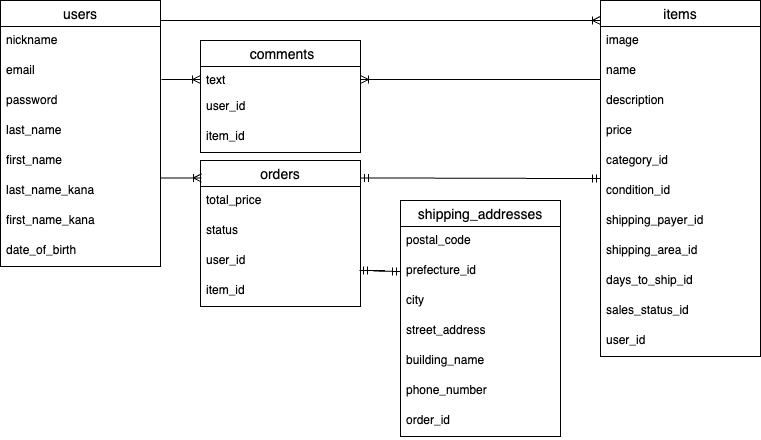

The diagram above was exported from draw.io. Its source (the exported page's mxGraphModel, read from the mxfile embedded in the PNG):
<mxGraphModel dx="1400" dy="558" grid="1" gridSize="10" guides="1" tooltips="1" connect="1" arrows="1" fold="1" page="1" pageScale="1" pageWidth="827" pageHeight="1169" math="0" shadow="0">
  <root>
    <mxCell id="0" />
    <mxCell id="1" parent="0" />
    <mxCell id="2" value="users" style="swimlane;fontStyle=0;childLayout=stackLayout;horizontal=1;startSize=26;horizontalStack=0;resizeParent=1;resizeParentMax=0;resizeLast=0;collapsible=1;marginBottom=0;align=center;fontSize=14;" parent="1" vertex="1">
      <mxGeometry x="40" y="80" width="160" height="266" as="geometry" />
    </mxCell>
    <mxCell id="3" value="nickname" style="text;strokeColor=none;fillColor=none;spacingLeft=4;spacingRight=4;overflow=hidden;rotatable=0;points=[[0,0.5],[1,0.5]];portConstraint=eastwest;fontSize=12;whiteSpace=wrap;html=1;" parent="2" vertex="1">
      <mxGeometry y="26" width="160" height="30" as="geometry" />
    </mxCell>
    <mxCell id="4" value="email" style="text;strokeColor=none;fillColor=none;spacingLeft=4;spacingRight=4;overflow=hidden;rotatable=0;points=[[0,0.5],[1,0.5]];portConstraint=eastwest;fontSize=12;whiteSpace=wrap;html=1;" parent="2" vertex="1">
      <mxGeometry y="56" width="160" height="30" as="geometry" />
    </mxCell>
    <mxCell id="5" value="password" style="text;strokeColor=none;fillColor=none;spacingLeft=4;spacingRight=4;overflow=hidden;rotatable=0;points=[[0,0.5],[1,0.5]];portConstraint=eastwest;fontSize=12;whiteSpace=wrap;html=1;" parent="2" vertex="1">
      <mxGeometry y="86" width="160" height="30" as="geometry" />
    </mxCell>
    <mxCell id="7" value="last_name" style="text;strokeColor=none;fillColor=none;spacingLeft=4;spacingRight=4;overflow=hidden;rotatable=0;points=[[0,0.5],[1,0.5]];portConstraint=eastwest;fontSize=12;whiteSpace=wrap;html=1;" parent="2" vertex="1">
      <mxGeometry y="116" width="160" height="30" as="geometry" />
    </mxCell>
    <mxCell id="17" value="first_name" style="text;strokeColor=none;fillColor=none;spacingLeft=4;spacingRight=4;overflow=hidden;rotatable=0;points=[[0,0.5],[1,0.5]];portConstraint=eastwest;fontSize=12;whiteSpace=wrap;html=1;" vertex="1" parent="2">
      <mxGeometry y="146" width="160" height="30" as="geometry" />
    </mxCell>
    <mxCell id="12" value="last_name_kana" style="text;strokeColor=none;fillColor=none;spacingLeft=4;spacingRight=4;overflow=hidden;rotatable=0;points=[[0,0.5],[1,0.5]];portConstraint=eastwest;fontSize=12;whiteSpace=wrap;html=1;" parent="2" vertex="1">
      <mxGeometry y="176" width="160" height="30" as="geometry" />
    </mxCell>
    <mxCell id="13" value="first_name_kana" style="text;strokeColor=none;fillColor=none;spacingLeft=4;spacingRight=4;overflow=hidden;rotatable=0;points=[[0,0.5],[1,0.5]];portConstraint=eastwest;fontSize=12;whiteSpace=wrap;html=1;" parent="2" vertex="1">
      <mxGeometry y="206" width="160" height="30" as="geometry" />
    </mxCell>
    <mxCell id="18" value="date_of_birth" style="text;strokeColor=none;fillColor=none;spacingLeft=4;spacingRight=4;overflow=hidden;rotatable=0;points=[[0,0.5],[1,0.5]];portConstraint=eastwest;fontSize=12;whiteSpace=wrap;html=1;" vertex="1" parent="2">
      <mxGeometry y="236" width="160" height="30" as="geometry" />
    </mxCell>
    <mxCell id="8" value="items" style="swimlane;fontStyle=0;childLayout=stackLayout;horizontal=1;startSize=26;horizontalStack=0;resizeParent=1;resizeParentMax=0;resizeLast=0;collapsible=1;marginBottom=0;align=center;fontSize=14;" parent="1" vertex="1">
      <mxGeometry x="640" y="80" width="160" height="356" as="geometry" />
    </mxCell>
    <mxCell id="9" value="image" style="text;strokeColor=none;fillColor=none;spacingLeft=4;spacingRight=4;overflow=hidden;rotatable=0;points=[[0,0.5],[1,0.5]];portConstraint=eastwest;fontSize=12;whiteSpace=wrap;html=1;" parent="8" vertex="1">
      <mxGeometry y="26" width="160" height="30" as="geometry" />
    </mxCell>
    <mxCell id="10" value="name" style="text;strokeColor=none;fillColor=none;spacingLeft=4;spacingRight=4;overflow=hidden;rotatable=0;points=[[0,0.5],[1,0.5]];portConstraint=eastwest;fontSize=12;whiteSpace=wrap;html=1;" parent="8" vertex="1">
      <mxGeometry y="56" width="160" height="30" as="geometry" />
    </mxCell>
    <mxCell id="11" value="description" style="text;strokeColor=none;fillColor=none;spacingLeft=4;spacingRight=4;overflow=hidden;rotatable=0;points=[[0,0.5],[1,0.5]];portConstraint=eastwest;fontSize=12;whiteSpace=wrap;html=1;" parent="8" vertex="1">
      <mxGeometry y="86" width="160" height="30" as="geometry" />
    </mxCell>
    <mxCell id="14" value="price" style="text;strokeColor=none;fillColor=none;spacingLeft=4;spacingRight=4;overflow=hidden;rotatable=0;points=[[0,0.5],[1,0.5]];portConstraint=eastwest;fontSize=12;whiteSpace=wrap;html=1;" parent="8" vertex="1">
      <mxGeometry y="116" width="160" height="30" as="geometry" />
    </mxCell>
    <mxCell id="15" value="category_id" style="text;strokeColor=none;fillColor=none;spacingLeft=4;spacingRight=4;overflow=hidden;rotatable=0;points=[[0,0.5],[1,0.5]];portConstraint=eastwest;fontSize=12;whiteSpace=wrap;html=1;" parent="8" vertex="1">
      <mxGeometry y="146" width="160" height="30" as="geometry" />
    </mxCell>
    <mxCell id="16" value="condition_id" style="text;strokeColor=none;fillColor=none;spacingLeft=4;spacingRight=4;overflow=hidden;rotatable=0;points=[[0,0.5],[1,0.5]];portConstraint=eastwest;fontSize=12;whiteSpace=wrap;html=1;" parent="8" vertex="1">
      <mxGeometry y="176" width="160" height="30" as="geometry" />
    </mxCell>
    <mxCell id="19" value="shipping_payer_id" style="text;strokeColor=none;fillColor=none;spacingLeft=4;spacingRight=4;overflow=hidden;rotatable=0;points=[[0,0.5],[1,0.5]];portConstraint=eastwest;fontSize=12;whiteSpace=wrap;html=1;" vertex="1" parent="8">
      <mxGeometry y="206" width="160" height="30" as="geometry" />
    </mxCell>
    <mxCell id="20" value="shipping_area_id" style="text;strokeColor=none;fillColor=none;spacingLeft=4;spacingRight=4;overflow=hidden;rotatable=0;points=[[0,0.5],[1,0.5]];portConstraint=eastwest;fontSize=12;whiteSpace=wrap;html=1;" vertex="1" parent="8">
      <mxGeometry y="236" width="160" height="30" as="geometry" />
    </mxCell>
    <mxCell id="21" value="days_to_ship_id" style="text;strokeColor=none;fillColor=none;spacingLeft=4;spacingRight=4;overflow=hidden;rotatable=0;points=[[0,0.5],[1,0.5]];portConstraint=eastwest;fontSize=12;whiteSpace=wrap;html=1;" vertex="1" parent="8">
      <mxGeometry y="266" width="160" height="30" as="geometry" />
    </mxCell>
    <mxCell id="22" value="sales_status_id" style="text;strokeColor=none;fillColor=none;spacingLeft=4;spacingRight=4;overflow=hidden;rotatable=0;points=[[0,0.5],[1,0.5]];portConstraint=eastwest;fontSize=12;whiteSpace=wrap;html=1;" vertex="1" parent="8">
      <mxGeometry y="296" width="160" height="30" as="geometry" />
    </mxCell>
    <mxCell id="23" value="user_id" style="text;strokeColor=none;fillColor=none;spacingLeft=4;spacingRight=4;overflow=hidden;rotatable=0;points=[[0,0.5],[1,0.5]];portConstraint=eastwest;fontSize=12;whiteSpace=wrap;html=1;" vertex="1" parent="8">
      <mxGeometry y="326" width="160" height="30" as="geometry" />
    </mxCell>
    <mxCell id="24" value="orders" style="swimlane;fontStyle=0;childLayout=stackLayout;horizontal=1;startSize=26;horizontalStack=0;resizeParent=1;resizeParentMax=0;resizeLast=0;collapsible=1;marginBottom=0;align=center;fontSize=14;" vertex="1" parent="1">
      <mxGeometry x="240" y="240" width="160" height="146" as="geometry" />
    </mxCell>
    <mxCell id="25" value="total_price" style="text;strokeColor=none;fillColor=none;spacingLeft=4;spacingRight=4;overflow=hidden;rotatable=0;points=[[0,0.5],[1,0.5]];portConstraint=eastwest;fontSize=12;whiteSpace=wrap;html=1;" vertex="1" parent="24">
      <mxGeometry y="26" width="160" height="30" as="geometry" />
    </mxCell>
    <mxCell id="26" value="status" style="text;strokeColor=none;fillColor=none;spacingLeft=4;spacingRight=4;overflow=hidden;rotatable=0;points=[[0,0.5],[1,0.5]];portConstraint=eastwest;fontSize=12;whiteSpace=wrap;html=1;" vertex="1" parent="24">
      <mxGeometry y="56" width="160" height="30" as="geometry" />
    </mxCell>
    <mxCell id="28" value="user_id" style="text;strokeColor=none;fillColor=none;spacingLeft=4;spacingRight=4;overflow=hidden;rotatable=0;points=[[0,0.5],[1,0.5]];portConstraint=eastwest;fontSize=12;whiteSpace=wrap;html=1;" vertex="1" parent="24">
      <mxGeometry y="86" width="160" height="30" as="geometry" />
    </mxCell>
    <mxCell id="27" value="item_id" style="text;strokeColor=none;fillColor=none;spacingLeft=4;spacingRight=4;overflow=hidden;rotatable=0;points=[[0,0.5],[1,0.5]];portConstraint=eastwest;fontSize=12;whiteSpace=wrap;html=1;" vertex="1" parent="24">
      <mxGeometry y="116" width="160" height="30" as="geometry" />
    </mxCell>
    <mxCell id="29" value="shipping_addresses" style="swimlane;fontStyle=0;childLayout=stackLayout;horizontal=1;startSize=26;horizontalStack=0;resizeParent=1;resizeParentMax=0;resizeLast=0;collapsible=1;marginBottom=0;align=center;fontSize=14;" vertex="1" parent="1">
      <mxGeometry x="440" y="280" width="160" height="236" as="geometry" />
    </mxCell>
    <mxCell id="30" value="postal_code" style="text;strokeColor=none;fillColor=none;spacingLeft=4;spacingRight=4;overflow=hidden;rotatable=0;points=[[0,0.5],[1,0.5]];portConstraint=eastwest;fontSize=12;whiteSpace=wrap;html=1;" vertex="1" parent="29">
      <mxGeometry y="26" width="160" height="30" as="geometry" />
    </mxCell>
    <mxCell id="31" value="prefecture_id" style="text;strokeColor=none;fillColor=none;spacingLeft=4;spacingRight=4;overflow=hidden;rotatable=0;points=[[0,0.5],[1,0.5]];portConstraint=eastwest;fontSize=12;whiteSpace=wrap;html=1;" vertex="1" parent="29">
      <mxGeometry y="56" width="160" height="30" as="geometry" />
    </mxCell>
    <mxCell id="32" value="city" style="text;strokeColor=none;fillColor=none;spacingLeft=4;spacingRight=4;overflow=hidden;rotatable=0;points=[[0,0.5],[1,0.5]];portConstraint=eastwest;fontSize=12;whiteSpace=wrap;html=1;" vertex="1" parent="29">
      <mxGeometry y="86" width="160" height="30" as="geometry" />
    </mxCell>
    <mxCell id="33" value="street_address" style="text;strokeColor=none;fillColor=none;spacingLeft=4;spacingRight=4;overflow=hidden;rotatable=0;points=[[0,0.5],[1,0.5]];portConstraint=eastwest;fontSize=12;whiteSpace=wrap;html=1;" vertex="1" parent="29">
      <mxGeometry y="116" width="160" height="30" as="geometry" />
    </mxCell>
    <mxCell id="34" value="building_name" style="text;strokeColor=none;fillColor=none;spacingLeft=4;spacingRight=4;overflow=hidden;rotatable=0;points=[[0,0.5],[1,0.5]];portConstraint=eastwest;fontSize=12;whiteSpace=wrap;html=1;" vertex="1" parent="29">
      <mxGeometry y="146" width="160" height="30" as="geometry" />
    </mxCell>
    <mxCell id="35" value="phone_number" style="text;strokeColor=none;fillColor=none;spacingLeft=4;spacingRight=4;overflow=hidden;rotatable=0;points=[[0,0.5],[1,0.5]];portConstraint=eastwest;fontSize=12;whiteSpace=wrap;html=1;" vertex="1" parent="29">
      <mxGeometry y="176" width="160" height="30" as="geometry" />
    </mxCell>
    <mxCell id="36" value="order_id" style="text;strokeColor=none;fillColor=none;spacingLeft=4;spacingRight=4;overflow=hidden;rotatable=0;points=[[0,0.5],[1,0.5]];portConstraint=eastwest;fontSize=12;whiteSpace=wrap;html=1;" vertex="1" parent="29">
      <mxGeometry y="206" width="160" height="30" as="geometry" />
    </mxCell>
    <mxCell id="37" value=" comments" style="swimlane;fontStyle=0;childLayout=stackLayout;horizontal=1;startSize=26;horizontalStack=0;resizeParent=1;resizeParentMax=0;resizeLast=0;collapsible=1;marginBottom=0;align=center;fontSize=14;" vertex="1" parent="1">
      <mxGeometry x="240" y="120" width="160" height="112" as="geometry" />
    </mxCell>
    <mxCell id="38" value="text" style="text;strokeColor=none;fillColor=none;spacingLeft=4;spacingRight=4;overflow=hidden;rotatable=0;points=[[0,0.5],[1,0.5]];portConstraint=eastwest;fontSize=12;whiteSpace=wrap;html=1;" vertex="1" parent="37">
      <mxGeometry y="26" width="160" height="26" as="geometry" />
    </mxCell>
    <mxCell id="39" value="user_id" style="text;strokeColor=none;fillColor=none;spacingLeft=4;spacingRight=4;overflow=hidden;rotatable=0;points=[[0,0.5],[1,0.5]];portConstraint=eastwest;fontSize=12;whiteSpace=wrap;html=1;" vertex="1" parent="37">
      <mxGeometry y="52" width="160" height="30" as="geometry" />
    </mxCell>
    <mxCell id="40" value="item_id" style="text;strokeColor=none;fillColor=none;spacingLeft=4;spacingRight=4;overflow=hidden;rotatable=0;points=[[0,0.5],[1,0.5]];portConstraint=eastwest;fontSize=12;whiteSpace=wrap;html=1;" vertex="1" parent="37">
      <mxGeometry y="82" width="160" height="30" as="geometry" />
    </mxCell>
    <mxCell id="41" value="" style="edgeStyle=entityRelationEdgeStyle;fontSize=12;html=1;endArrow=ERoneToMany;entryX=0;entryY=0.056;entryDx=0;entryDy=0;entryPerimeter=0;" edge="1" parent="1" target="8">
      <mxGeometry width="100" height="100" relative="1" as="geometry">
        <mxPoint x="200" y="100.01" as="sourcePoint" />
        <mxPoint x="520" y="100" as="targetPoint" />
        <Array as="points">
          <mxPoint x="260" y="70.01" />
          <mxPoint x="220" y="30.010000000000005" />
          <mxPoint x="340" y="20.010000000000005" />
        </Array>
      </mxGeometry>
    </mxCell>
    <mxCell id="44" value="" style="edgeStyle=entityRelationEdgeStyle;fontSize=12;html=1;endArrow=ERoneToMany;exitX=1.006;exitY=0.767;exitDx=0;exitDy=0;entryX=0;entryY=0.5;entryDx=0;entryDy=0;exitPerimeter=0;" edge="1" parent="1" source="4" target="38">
      <mxGeometry width="100" height="100" relative="1" as="geometry">
        <mxPoint x="290" y="300" as="sourcePoint" />
        <mxPoint x="390" y="200" as="targetPoint" />
        <Array as="points">
          <mxPoint x="410" y="270" />
          <mxPoint x="380" y="300" />
        </Array>
      </mxGeometry>
    </mxCell>
    <mxCell id="47" value="" style="edgeStyle=entityRelationEdgeStyle;fontSize=12;html=1;endArrow=ERoneToMany;exitX=0;exitY=0.767;exitDx=0;exitDy=0;exitPerimeter=0;entryX=1;entryY=0.5;entryDx=0;entryDy=0;" edge="1" parent="1" source="10" target="38">
      <mxGeometry width="100" height="100" relative="1" as="geometry">
        <mxPoint x="520" y="250" as="sourcePoint" />
        <mxPoint x="592" y="280" as="targetPoint" />
      </mxGeometry>
    </mxCell>
    <mxCell id="50" value="" style="edgeStyle=entityRelationEdgeStyle;fontSize=12;html=1;endArrow=ERoneToMany;exitX=0.994;exitY=0.8;exitDx=0;exitDy=0;exitPerimeter=0;" edge="1" parent="1">
      <mxGeometry width="100" height="100" relative="1" as="geometry">
        <mxPoint x="199.99999999999997" y="257.5" as="sourcePoint" />
        <mxPoint x="240.96" y="257.5" as="targetPoint" />
      </mxGeometry>
    </mxCell>
    <mxCell id="51" value="" style="edgeStyle=entityRelationEdgeStyle;fontSize=12;html=1;endArrow=ERmandOne;startArrow=ERmandOne;" edge="1" parent="1">
      <mxGeometry width="100" height="100" relative="1" as="geometry">
        <mxPoint x="400" y="257.5" as="sourcePoint" />
        <mxPoint x="640" y="258" as="targetPoint" />
      </mxGeometry>
    </mxCell>
    <mxCell id="54" value="" style="edgeStyle=entityRelationEdgeStyle;fontSize=12;html=1;endArrow=ERmandOne;startArrow=ERmandOne;exitX=0.994;exitY=0.8;exitDx=0;exitDy=0;exitPerimeter=0;entryX=0;entryY=0.5;entryDx=0;entryDy=0;" edge="1" parent="1" source="28" target="31">
      <mxGeometry width="100" height="100" relative="1" as="geometry">
        <mxPoint x="590" y="360" as="sourcePoint" />
        <mxPoint x="690" y="260" as="targetPoint" />
      </mxGeometry>
    </mxCell>
  </root>
</mxGraphModel>